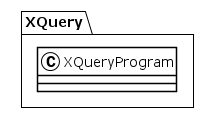

The diagram above was rendered by PlantUML. Its source (embedded in the PNG):
@startuml
!theme plain
package XQuery {
class XQueryProgram {
}
}
@enduml